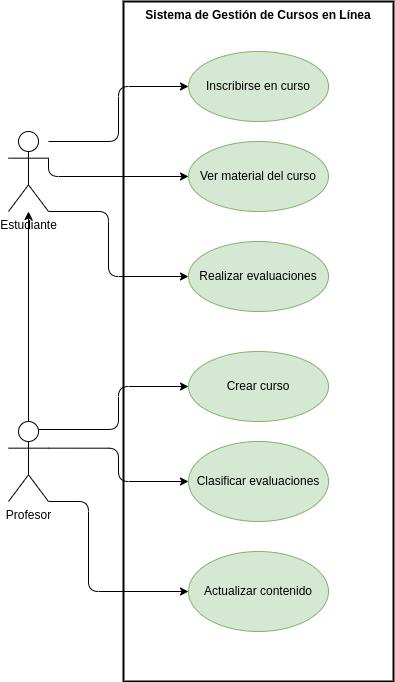

The diagram above was exported from draw.io. Its source (the exported page's mxGraphModel, read from the mxfile embedded in the PNG):
<mxGraphModel dx="933" dy="765" grid="1" gridSize="10" guides="1" tooltips="1" connect="1" arrows="1" fold="1" page="1" pageScale="1" pageWidth="827" pageHeight="1169" background="#ffffff" math="0" shadow="0">
  <root>
    <mxCell id="0" />
    <mxCell id="1" parent="0" />
    <mxCell id="5" value="Sistema de Gestión de Cursos en Línea" style="shape=rect;html=1;verticalAlign=top;fontStyle=1;whiteSpace=wrap;align=center;fillColor=none;strokeWidth=2;" parent="1" vertex="1">
      <mxGeometry x="145" y="80" width="270" height="680" as="geometry" />
    </mxCell>
    <mxCell id="41" style="edgeStyle=orthogonalEdgeStyle;html=1;entryX=0;entryY=0.5;entryDx=0;entryDy=0;" edge="1" parent="1" source="2" target="6">
      <mxGeometry relative="1" as="geometry">
        <Array as="points">
          <mxPoint x="140" y="220" />
          <mxPoint x="140" y="165" />
        </Array>
      </mxGeometry>
    </mxCell>
    <mxCell id="42" style="edgeStyle=orthogonalEdgeStyle;html=1;exitX=1;exitY=0.3333333333333333;exitDx=0;exitDy=0;exitPerimeter=0;" edge="1" parent="1" source="2" target="7">
      <mxGeometry relative="1" as="geometry">
        <Array as="points">
          <mxPoint x="70" y="255" />
        </Array>
      </mxGeometry>
    </mxCell>
    <mxCell id="43" style="edgeStyle=orthogonalEdgeStyle;html=1;exitX=1;exitY=1;exitDx=0;exitDy=0;exitPerimeter=0;entryX=0;entryY=0.5;entryDx=0;entryDy=0;" edge="1" parent="1" source="2" target="8">
      <mxGeometry relative="1" as="geometry">
        <Array as="points">
          <mxPoint x="130" y="290" />
          <mxPoint x="130" y="355" />
        </Array>
      </mxGeometry>
    </mxCell>
    <mxCell id="2" value="Estudiante" style="shape=umlActor;html=1;verticalLabelPosition=bottom;verticalAlign=top;align=center;fillColor=none;" parent="1" vertex="1">
      <mxGeometry x="30" y="210" width="40" height="80" as="geometry" />
    </mxCell>
    <mxCell id="44" style="edgeStyle=orthogonalEdgeStyle;html=1;exitX=0.5;exitY=0;exitDx=0;exitDy=0;exitPerimeter=0;" edge="1" parent="1" source="3" target="2">
      <mxGeometry relative="1" as="geometry" />
    </mxCell>
    <mxCell id="45" style="edgeStyle=orthogonalEdgeStyle;html=1;exitX=0.75;exitY=0.1;exitDx=0;exitDy=0;exitPerimeter=0;" edge="1" parent="1" source="3" target="10">
      <mxGeometry relative="1" as="geometry" />
    </mxCell>
    <mxCell id="46" style="edgeStyle=orthogonalEdgeStyle;html=1;exitX=1;exitY=0.3333333333333333;exitDx=0;exitDy=0;exitPerimeter=0;" edge="1" parent="1" source="3" target="12">
      <mxGeometry relative="1" as="geometry" />
    </mxCell>
    <mxCell id="47" style="edgeStyle=orthogonalEdgeStyle;html=1;exitX=1;exitY=1;exitDx=0;exitDy=0;exitPerimeter=0;entryX=0;entryY=0.5;entryDx=0;entryDy=0;" edge="1" parent="1" source="3" target="13">
      <mxGeometry relative="1" as="geometry">
        <Array as="points">
          <mxPoint x="110" y="580" />
          <mxPoint x="110" y="670" />
        </Array>
      </mxGeometry>
    </mxCell>
    <mxCell id="3" value="Profesor" style="shape=umlActor;html=1;verticalLabelPosition=bottom;verticalAlign=top;align=center;fillColor=none;" parent="1" vertex="1">
      <mxGeometry x="30" y="500" width="40" height="80" as="geometry" />
    </mxCell>
    <mxCell id="6" value="Inscribirse en curso" style="ellipse;whiteSpace=wrap;html=1;fillColor=#d5e8d4;strokeColor=#82b366;" parent="1" vertex="1">
      <mxGeometry x="210" y="130" width="140" height="70" as="geometry" />
    </mxCell>
    <mxCell id="7" value="Ver material del curso" style="ellipse;whiteSpace=wrap;html=1;fillColor=#d5e8d4;strokeColor=#82b366;" parent="1" vertex="1">
      <mxGeometry x="210" y="220" width="140" height="70" as="geometry" />
    </mxCell>
    <mxCell id="8" value="Realizar evaluaciones" style="ellipse;whiteSpace=wrap;html=1;fillColor=#d5e8d4;strokeColor=#82b366;" parent="1" vertex="1">
      <mxGeometry x="210" y="320" width="140" height="70" as="geometry" />
    </mxCell>
    <mxCell id="10" value="Crear curso" style="ellipse;whiteSpace=wrap;html=1;fillColor=#d5e8d4;strokeColor=#82b366;" parent="1" vertex="1">
      <mxGeometry x="210" y="430" width="140" height="70" as="geometry" />
    </mxCell>
    <mxCell id="12" value="Clasificar evaluaciones" style="ellipse;whiteSpace=wrap;html=1;fillColor=#d5e8d4;strokeColor=#82b366;" parent="1" vertex="1">
      <mxGeometry x="210" y="520" width="140" height="80" as="geometry" />
    </mxCell>
    <mxCell id="13" value="Actualizar contenido" style="ellipse;whiteSpace=wrap;html=1;fillColor=#d5e8d4;strokeColor=#82b366;" parent="1" vertex="1">
      <mxGeometry x="210" y="630" width="140" height="80" as="geometry" />
    </mxCell>
  </root>
</mxGraphModel>